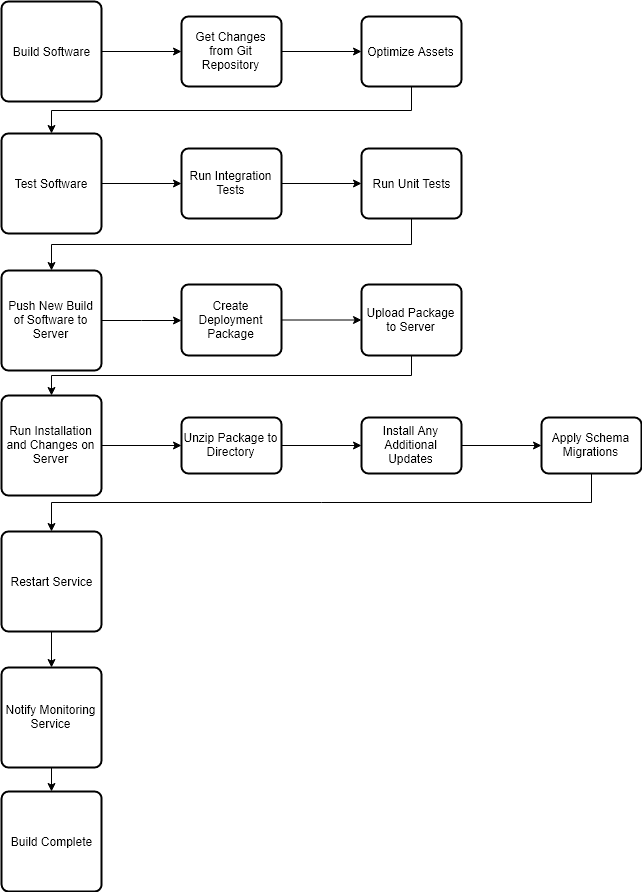

The diagram above was exported from draw.io. Its source (the exported page's mxGraphModel, read from the mxfile embedded in the PNG):
<mxGraphModel dx="1278" dy="633" grid="1" gridSize="10" guides="1" tooltips="1" connect="1" arrows="1" fold="1" page="1" pageScale="1" pageWidth="850" pageHeight="1100" math="0" shadow="0">
  <root>
    <mxCell id="0" />
    <mxCell id="1" parent="0" />
    <mxCell id="VcBYsudx46ciPpxLEuvh-15" value="" style="edgeStyle=orthogonalEdgeStyle;rounded=0;orthogonalLoop=1;jettySize=auto;html=1;" edge="1" parent="1" source="VcBYsudx46ciPpxLEuvh-1" target="VcBYsudx46ciPpxLEuvh-14">
      <mxGeometry relative="1" as="geometry" />
    </mxCell>
    <mxCell id="VcBYsudx46ciPpxLEuvh-1" value="Build Software" style="rounded=1;whiteSpace=wrap;html=1;absoluteArcSize=1;arcSize=14;strokeWidth=2;" vertex="1" parent="1">
      <mxGeometry x="40" y="20" width="100" height="100" as="geometry" />
    </mxCell>
    <mxCell id="VcBYsudx46ciPpxLEuvh-17" value="" style="edgeStyle=orthogonalEdgeStyle;rounded=0;orthogonalLoop=1;jettySize=auto;html=1;" edge="1" parent="1" source="VcBYsudx46ciPpxLEuvh-14" target="VcBYsudx46ciPpxLEuvh-16">
      <mxGeometry relative="1" as="geometry" />
    </mxCell>
    <mxCell id="VcBYsudx46ciPpxLEuvh-14" value="Get Changes from Git Repository" style="rounded=1;whiteSpace=wrap;html=1;absoluteArcSize=1;arcSize=14;strokeWidth=2;" vertex="1" parent="1">
      <mxGeometry x="220" y="35" width="100" height="70" as="geometry" />
    </mxCell>
    <mxCell id="VcBYsudx46ciPpxLEuvh-18" style="edgeStyle=orthogonalEdgeStyle;rounded=0;orthogonalLoop=1;jettySize=auto;html=1;exitX=0.5;exitY=1;exitDx=0;exitDy=0;entryX=0.5;entryY=0;entryDx=0;entryDy=0;" edge="1" parent="1" source="VcBYsudx46ciPpxLEuvh-16" target="VcBYsudx46ciPpxLEuvh-2">
      <mxGeometry relative="1" as="geometry" />
    </mxCell>
    <mxCell id="VcBYsudx46ciPpxLEuvh-16" value="Optimize Assets" style="rounded=1;whiteSpace=wrap;html=1;absoluteArcSize=1;arcSize=14;strokeWidth=2;" vertex="1" parent="1">
      <mxGeometry x="400" y="35" width="100" height="70" as="geometry" />
    </mxCell>
    <mxCell id="VcBYsudx46ciPpxLEuvh-20" value="" style="edgeStyle=orthogonalEdgeStyle;rounded=0;orthogonalLoop=1;jettySize=auto;html=1;" edge="1" parent="1" source="VcBYsudx46ciPpxLEuvh-2" target="VcBYsudx46ciPpxLEuvh-19">
      <mxGeometry relative="1" as="geometry" />
    </mxCell>
    <mxCell id="VcBYsudx46ciPpxLEuvh-2" value="Test Software" style="rounded=1;whiteSpace=wrap;html=1;absoluteArcSize=1;arcSize=14;strokeWidth=2;" vertex="1" parent="1">
      <mxGeometry x="40" y="152" width="100" height="100" as="geometry" />
    </mxCell>
    <mxCell id="VcBYsudx46ciPpxLEuvh-22" value="" style="edgeStyle=orthogonalEdgeStyle;rounded=0;orthogonalLoop=1;jettySize=auto;html=1;" edge="1" parent="1" source="VcBYsudx46ciPpxLEuvh-19" target="VcBYsudx46ciPpxLEuvh-21">
      <mxGeometry relative="1" as="geometry" />
    </mxCell>
    <mxCell id="VcBYsudx46ciPpxLEuvh-19" value="Run Integration Tests" style="rounded=1;whiteSpace=wrap;html=1;absoluteArcSize=1;arcSize=14;strokeWidth=2;" vertex="1" parent="1">
      <mxGeometry x="220" y="167" width="100" height="70" as="geometry" />
    </mxCell>
    <mxCell id="VcBYsudx46ciPpxLEuvh-23" style="edgeStyle=orthogonalEdgeStyle;rounded=0;orthogonalLoop=1;jettySize=auto;html=1;exitX=0.5;exitY=1;exitDx=0;exitDy=0;entryX=0.5;entryY=0;entryDx=0;entryDy=0;" edge="1" parent="1" source="VcBYsudx46ciPpxLEuvh-21" target="VcBYsudx46ciPpxLEuvh-4">
      <mxGeometry relative="1" as="geometry" />
    </mxCell>
    <mxCell id="VcBYsudx46ciPpxLEuvh-21" value="Run Unit Tests" style="rounded=1;whiteSpace=wrap;html=1;absoluteArcSize=1;arcSize=14;strokeWidth=2;" vertex="1" parent="1">
      <mxGeometry x="400" y="167" width="100" height="70" as="geometry" />
    </mxCell>
    <mxCell id="VcBYsudx46ciPpxLEuvh-25" value="" style="edgeStyle=orthogonalEdgeStyle;rounded=0;orthogonalLoop=1;jettySize=auto;html=1;" edge="1" parent="1" source="VcBYsudx46ciPpxLEuvh-4" target="VcBYsudx46ciPpxLEuvh-24">
      <mxGeometry relative="1" as="geometry" />
    </mxCell>
    <mxCell id="VcBYsudx46ciPpxLEuvh-4" value="Push New Build of Software to Server" style="rounded=1;whiteSpace=wrap;html=1;absoluteArcSize=1;arcSize=14;strokeWidth=2;" vertex="1" parent="1">
      <mxGeometry x="40" y="289" width="100" height="100" as="geometry" />
    </mxCell>
    <mxCell id="VcBYsudx46ciPpxLEuvh-27" value="" style="edgeStyle=orthogonalEdgeStyle;rounded=0;orthogonalLoop=1;jettySize=auto;html=1;" edge="1" parent="1" source="VcBYsudx46ciPpxLEuvh-24" target="VcBYsudx46ciPpxLEuvh-26">
      <mxGeometry relative="1" as="geometry" />
    </mxCell>
    <mxCell id="VcBYsudx46ciPpxLEuvh-24" value="Create Deployment Package" style="rounded=1;whiteSpace=wrap;html=1;absoluteArcSize=1;arcSize=14;strokeWidth=2;" vertex="1" parent="1">
      <mxGeometry x="220" y="303" width="100" height="71" as="geometry" />
    </mxCell>
    <mxCell id="VcBYsudx46ciPpxLEuvh-28" style="edgeStyle=orthogonalEdgeStyle;rounded=0;orthogonalLoop=1;jettySize=auto;html=1;exitX=0.5;exitY=1;exitDx=0;exitDy=0;entryX=0.5;entryY=0;entryDx=0;entryDy=0;" edge="1" parent="1" source="VcBYsudx46ciPpxLEuvh-26" target="VcBYsudx46ciPpxLEuvh-6">
      <mxGeometry relative="1" as="geometry" />
    </mxCell>
    <mxCell id="VcBYsudx46ciPpxLEuvh-26" value="Upload Package to Server" style="rounded=1;whiteSpace=wrap;html=1;absoluteArcSize=1;arcSize=14;strokeWidth=2;" vertex="1" parent="1">
      <mxGeometry x="400" y="303" width="100" height="71" as="geometry" />
    </mxCell>
    <mxCell id="VcBYsudx46ciPpxLEuvh-30" value="" style="edgeStyle=orthogonalEdgeStyle;rounded=0;orthogonalLoop=1;jettySize=auto;html=1;" edge="1" parent="1" source="VcBYsudx46ciPpxLEuvh-6" target="VcBYsudx46ciPpxLEuvh-29">
      <mxGeometry relative="1" as="geometry" />
    </mxCell>
    <mxCell id="VcBYsudx46ciPpxLEuvh-6" value="Run Installation and Changes on Server" style="rounded=1;whiteSpace=wrap;html=1;absoluteArcSize=1;arcSize=14;strokeWidth=2;" vertex="1" parent="1">
      <mxGeometry x="40" y="414" width="100" height="100" as="geometry" />
    </mxCell>
    <mxCell id="VcBYsudx46ciPpxLEuvh-32" value="" style="edgeStyle=orthogonalEdgeStyle;rounded=0;orthogonalLoop=1;jettySize=auto;html=1;" edge="1" parent="1" source="VcBYsudx46ciPpxLEuvh-29" target="VcBYsudx46ciPpxLEuvh-31">
      <mxGeometry relative="1" as="geometry" />
    </mxCell>
    <mxCell id="VcBYsudx46ciPpxLEuvh-29" value="Unzip Package to Directory" style="rounded=1;whiteSpace=wrap;html=1;absoluteArcSize=1;arcSize=14;strokeWidth=2;" vertex="1" parent="1">
      <mxGeometry x="220" y="436" width="100" height="56" as="geometry" />
    </mxCell>
    <mxCell id="VcBYsudx46ciPpxLEuvh-34" value="" style="edgeStyle=orthogonalEdgeStyle;rounded=0;orthogonalLoop=1;jettySize=auto;html=1;" edge="1" parent="1" source="VcBYsudx46ciPpxLEuvh-31" target="VcBYsudx46ciPpxLEuvh-33">
      <mxGeometry relative="1" as="geometry" />
    </mxCell>
    <mxCell id="VcBYsudx46ciPpxLEuvh-31" value="Install Any Additional Updates" style="rounded=1;whiteSpace=wrap;html=1;absoluteArcSize=1;arcSize=14;strokeWidth=2;" vertex="1" parent="1">
      <mxGeometry x="400" y="436" width="100" height="56" as="geometry" />
    </mxCell>
    <mxCell id="VcBYsudx46ciPpxLEuvh-35" style="edgeStyle=orthogonalEdgeStyle;rounded=0;orthogonalLoop=1;jettySize=auto;html=1;exitX=0.5;exitY=1;exitDx=0;exitDy=0;" edge="1" parent="1" source="VcBYsudx46ciPpxLEuvh-33" target="VcBYsudx46ciPpxLEuvh-8">
      <mxGeometry relative="1" as="geometry" />
    </mxCell>
    <mxCell id="VcBYsudx46ciPpxLEuvh-33" value="Apply Schema Migrations" style="rounded=1;whiteSpace=wrap;html=1;absoluteArcSize=1;arcSize=14;strokeWidth=2;" vertex="1" parent="1">
      <mxGeometry x="580" y="436" width="100" height="56" as="geometry" />
    </mxCell>
    <mxCell id="VcBYsudx46ciPpxLEuvh-11" value="" style="edgeStyle=orthogonalEdgeStyle;rounded=0;orthogonalLoop=1;jettySize=auto;html=1;" edge="1" parent="1" source="VcBYsudx46ciPpxLEuvh-8" target="VcBYsudx46ciPpxLEuvh-10">
      <mxGeometry relative="1" as="geometry" />
    </mxCell>
    <mxCell id="VcBYsudx46ciPpxLEuvh-8" value="Restart Service" style="rounded=1;whiteSpace=wrap;html=1;absoluteArcSize=1;arcSize=14;strokeWidth=2;" vertex="1" parent="1">
      <mxGeometry x="40" y="550" width="100" height="100" as="geometry" />
    </mxCell>
    <mxCell id="VcBYsudx46ciPpxLEuvh-13" value="" style="edgeStyle=orthogonalEdgeStyle;rounded=0;orthogonalLoop=1;jettySize=auto;html=1;" edge="1" parent="1" source="VcBYsudx46ciPpxLEuvh-10" target="VcBYsudx46ciPpxLEuvh-12">
      <mxGeometry relative="1" as="geometry" />
    </mxCell>
    <mxCell id="VcBYsudx46ciPpxLEuvh-10" value="Notify Monitoring Service" style="rounded=1;whiteSpace=wrap;html=1;absoluteArcSize=1;arcSize=14;strokeWidth=2;" vertex="1" parent="1">
      <mxGeometry x="40" y="686" width="100" height="100" as="geometry" />
    </mxCell>
    <mxCell id="VcBYsudx46ciPpxLEuvh-12" value="Build Complete" style="rounded=1;whiteSpace=wrap;html=1;absoluteArcSize=1;arcSize=14;strokeWidth=2;" vertex="1" parent="1">
      <mxGeometry x="40.100006103515625" y="810" width="100" height="100" as="geometry" />
    </mxCell>
  </root>
</mxGraphModel>